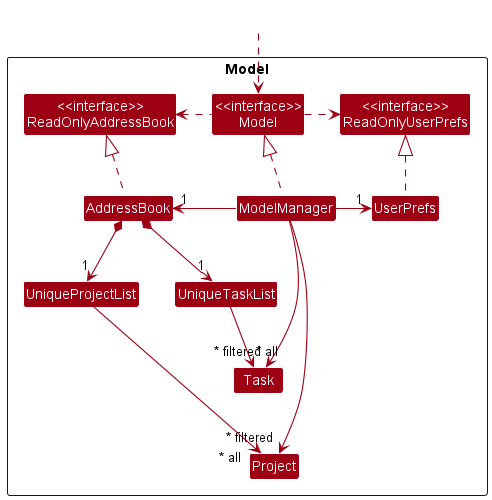

The diagram above was rendered by PlantUML. Its source (embedded in the PNG):
@startuml
!include style.puml
skinparam arrowThickness 1.1
skinparam arrowColor MODEL_COLOR
skinparam classBackgroundColor MODEL_COLOR

Package Model <<Rectangle>>{
Class "<<interface>>\nReadOnlyAddressBook" as ReadOnlyAddressBook
Class "<<interface>>\nReadOnlyUserPrefs" as ReadOnlyUserPrefs
Class "<<interface>>\nModel" as Model
Class AddressBook
Class ModelManager
Class UserPrefs

Class UniqueProjectList
Class Project

Class UniqueTaskList
Class Task

}

Class HiddenOutside #FFFFFF
HiddenOutside ..> Model

AddressBook .up.|> ReadOnlyAddressBook

ModelManager .up.|> Model
Model .right.> ReadOnlyUserPrefs
Model .left.> ReadOnlyAddressBook
ModelManager -left-> "1" AddressBook
ModelManager -right-> "1" UserPrefs
UserPrefs .up.|> ReadOnlyUserPrefs

ModelManager ---->"~* filtered" Project
ModelManager --->"~* filtered" Task

AddressBook *--> "1" UniqueProjectList
UniqueProjectList ---> "~* all" Project

AddressBook *--> "1" UniqueTaskList
UniqueTaskList --> "~* all" Task

@enduml